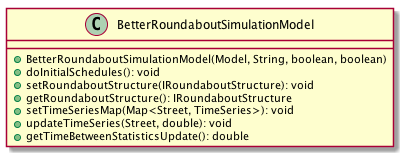

The diagram above was rendered by PlantUML. Its source (embedded in the PNG):
@startuml

    class BetterRoundaboutSimulationModel [[../../../../../at/fhv/itm3/s2/roundabout/simulation/BetterRoundaboutSimulationModel.html]] {
        +BetterRoundaboutSimulationModel(Model, String, boolean, boolean)
        +doInitialSchedules(): void
        +setRoundaboutStructure(IRoundaboutStructure): void
        +getRoundaboutStructure(): IRoundaboutStructure
        +setTimeSeriesMap(Map<Street, TimeSeries>): void
        +updateTimeSeries(Street, double): void
        +getTimeBetweenStatisticsUpdate(): double
    }

@enduml